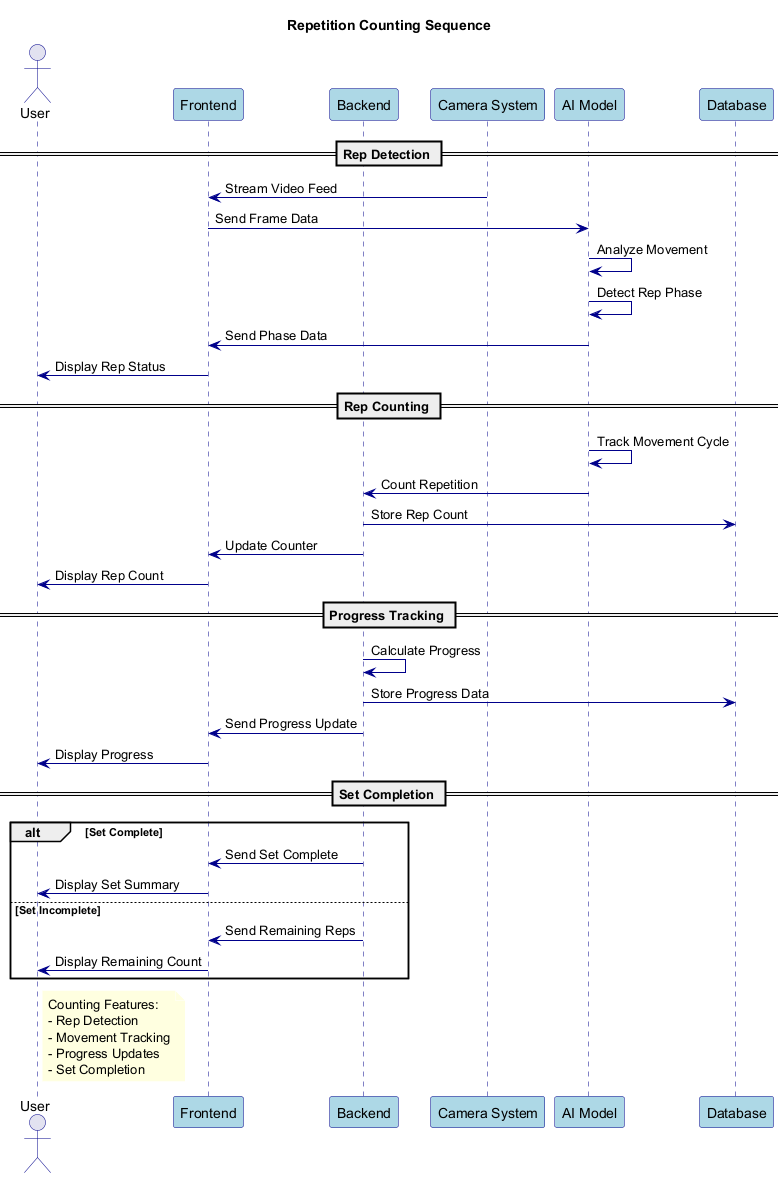

The diagram above was rendered by PlantUML. Its source (embedded in the PNG):
@startuml RepetitionCounting

' Styling
skinparam backgroundColor white
skinparam sequence {
    ArrowColor DarkBlue
    ActorBorderColor DarkBlue
    LifeLineBorderColor DarkBlue
    ParticipantBorderColor DarkBlue
    ParticipantBackgroundColor LightBlue
}
skinparam note {
    BackgroundColor LightYellow
    BorderColor DarkYellow
    FontColor Black
}

title Repetition Counting Sequence

actor User
participant "Frontend" as FE
participant "Backend" as BE
participant "Camera System" as CS
participant "AI Model" as AI
participant "Database" as DB

== Rep Detection ==

CS -> FE: Stream Video Feed
FE -> AI: Send Frame Data
AI -> AI: Analyze Movement
AI -> AI: Detect Rep Phase
AI -> FE: Send Phase Data
FE -> User: Display Rep Status

== Rep Counting ==

AI -> AI: Track Movement Cycle
AI -> BE: Count Repetition
BE -> DB: Store Rep Count
BE -> FE: Update Counter
FE -> User: Display Rep Count

== Progress Tracking ==

BE -> BE: Calculate Progress
BE -> DB: Store Progress Data
BE -> FE: Send Progress Update
FE -> User: Display Progress

== Set Completion ==

alt Set Complete
    BE -> FE: Send Set Complete
    FE -> User: Display Set Summary
else Set Incomplete
    BE -> FE: Send Remaining Reps
    FE -> User: Display Remaining Count
end

note right of User
  Counting Features:
  - Rep Detection
  - Movement Tracking
  - Progress Updates
  - Set Completion
end note

@enduml